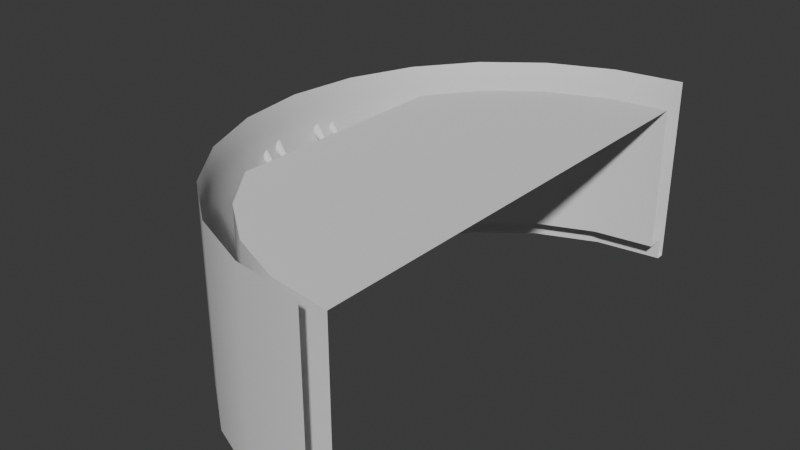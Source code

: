 # Source: engine_bay_before_cut.blend  (saved by Blender 4.2.66; exported with 4.5.12 LTS)
import bpy
from mathutils import Matrix  # noqa: F401  (used for matrix-valued properties, if any)

bpy.ops.wm.read_factory_settings(use_empty=True)
scene = bpy.context.scene
scene.name = 'Scene'

# ---- collections
col_collection = bpy.data.collections.new('Collection'); scene.collection.children.link(col_collection)

# ---- node groups
ng_smooth_by_angle = bpy.data.node_groups.new('Smooth by Angle', 'GeometryNodeTree')
_s = ng_smooth_by_angle.interface.new_socket(name='Mesh', in_out='OUTPUT', socket_type='NodeSocketGeometry')
_s = ng_smooth_by_angle.interface.new_socket(name='Mesh', in_out='INPUT', socket_type='NodeSocketGeometry')
_s = ng_smooth_by_angle.interface.new_socket(name='Angle', in_out='INPUT', socket_type='NodeSocketFloat')
_s.subtype = 'ANGLE'
_s.default_value = 0.5236
_s.min_value = 0.0
_s.max_value = 3.142
_s.description = 'Maximum face angle for smooth edges'
_s = ng_smooth_by_angle.interface.new_socket(name='Ignore Sharpness', in_out='INPUT', socket_type='NodeSocketBool')
_s.force_non_field = True
ng_smooth_by_angle.description = 'Set the sharpness of mesh edges based on the angle between the neighboring faces'
ng_smooth_by_angle.is_modifier = True
_N = ng_smooth_by_angle.nodes; _L = ng_smooth_by_angle.links
n0 = _N.new('GeometryNodeSetShadeSmooth'); n0.name = 'Set Shade Smooth'; n0.location = (120, -80)
n0.domain = 'EDGE'
n1 = _N.new('GeometryNodeSetShadeSmooth'); n1.name = 'Set Shade Smooth.001'; n1.location = (300, -80)
n2 = _N.new('NodeGroupOutput'); n2.name = 'Group Output'; n2.location = (480, -80)
n3 = _N.new('GeometryNodeInputMeshEdgeAngle'); n3.name = 'Edge Angle'; n3.location = (-440, -240)
n4 = _N.new('NodeGroupInput'); n4.name = 'Group Input'; n4.location = (-80, -80)
n5 = _N.new('GeometryNodeInputEdgeSmooth'); n5.name = 'Is Edge Smooth'; n5.location = (-260, -120)
n6 = _N.new('GeometryNodeInputShadeSmooth'); n6.name = 'Is Shade Smooth'; n6.location = (-440, -397)
n7 = _N.new('FunctionNodeCompare'); n7.name = 'Compare'; n7.location = (-260, -260)
n7.operation = 'LESS_EQUAL'
n7.inputs[6].default_value = (0.0, 0.0, 0.0, 0.0)
n7.inputs[7].default_value = (0.0, 0.0, 0.0, 0.0)
n8 = _N.new('FunctionNodeBooleanMath'); n8.name = 'Boolean Math.001'; n8.location = (-80, -260)
n9 = _N.new('NodeGroupInput'); n9.name = 'Group Input.001'; n9.location = (-440, -329)
n10 = _N.new('NodeGroupInput'); n10.name = 'Group Input.002'; n10.location = (-259, -189)
n11 = _N.new('FunctionNodeBooleanMath'); n11.name = 'Boolean Math'; n11.location = (-80, -149)
n11.operation = 'OR'
n12 = _N.new('FunctionNodeBooleanMath'); n12.name = 'Boolean Math.002'; n12.location = (-260, -380)
n12.operation = 'OR'
n13 = _N.new('NodeGroupInput'); n13.name = 'Group Input.003'; n13.location = (-440, -460)
_L.new(n3.outputs[0], n7.inputs[0])
_L.new(n1.outputs[0], n2.inputs[0])
_L.new(n9.outputs[1], n7.inputs[1])
_L.new(n7.outputs[0], n8.inputs[0])
_L.new(n4.outputs[0], n0.inputs[0])
_L.new(n0.outputs[0], n1.inputs[0])
_L.new(n8.outputs[0], n0.inputs[2])
_L.new(n10.outputs[2], n11.inputs[1])
_L.new(n5.outputs[0], n11.inputs[0])
_L.new(n11.outputs[0], n0.inputs[1])
_L.new(n13.outputs[2], n12.inputs[1])
_L.new(n6.outputs[0], n12.inputs[0])
_L.new(n12.outputs[0], n8.inputs[1])
n2.is_active_output = True

# ---- world
world_world = bpy.data.worlds.new('World'); scene.world = world_world
world_world.use_nodes = True; world_world.node_tree.nodes.clear()
_N = world_world.node_tree.nodes; _L = world_world.node_tree.links
n0 = _N.new('ShaderNodeOutputWorld'); n0.name = 'World Output'; n0.location = (300, 300)
n1 = _N.new('ShaderNodeBackground'); n1.name = 'Background'; n1.location = (10, 300)
n1.inputs[0].default_value = (0.05088, 0.05088, 0.05088, 1.0)
_L.new(n1.outputs[0], n0.inputs[0])
n0.is_active_output = True
world_world.color = (0.05088, 0.05088, 0.05088)
world_world.sun_shadow_jitter_overblur = 0.0

# ---- meshes
me_cylinder = bpy.data.meshes.new('Cylinder')
me_cylinder.from_pydata([(0.0, 1.25, -0.45), (0.0, 1.25, 0.45), (0.0, -1.25, -0.45), (0.0, -1.25, 0.45), (-0.3235, -1.207, -0.45), (-0.3235, -1.207, 0.45), (-0.625, -1.083, -0.45), (-0.625, -1.083, 0.45), (-0.8839, -0.8839, -0.45), (-0.8839, -0.8839, 0.45), (-1.083, -0.625, -0.45), (-1.083, -0.625, 0.45), (-1.207, -0.3235, -0.45), (-1.207, -0.3235, 0.45), (-1.25, 0.0, -0.45), (-1.25, 0.0, 0.45), (-1.207, 0.3235, -0.45), (-1.207, 0.3235, 0.45), (-1.083, 0.625, -0.45), (-1.083, 0.625, 0.45), (-0.8839, 0.8839, -0.45), (-0.8839, 0.8839, 0.45), (-0.625, 1.083, -0.45), (-0.625, 1.083, 0.45), (-0.3235, 1.207, -0.45), (-0.3235, 1.207, 0.45), (-3.725e-10, 1.212, -0.45), (-3.725e-10, -1.212, -0.45), (-0.3138, -1.171, -0.45), (-0.6062, -1.05, -0.45), (-0.8574, -0.8574, -0.45), (-1.05, -0.6062, -0.45), (-1.171, -0.3138, -0.45), (-1.212, -2.98e-10, -0.45), (-1.171, 0.3138, -0.45), (-1.05, 0.6062, -0.45), (-0.8574, 0.8574, -0.45), (-0.6062, 1.05, -0.45), (-0.3138, 1.171, -0.45), (-1.025e-09, 1.212, -0.35), (-1.025e-09, -1.212, -0.35), (-0.3138, -1.171, -0.35), (-0.6062, -1.05, -0.35), (-0.8574, -0.8574, -0.35), (-1.05, -0.6062, -0.35), (-1.171, -0.3138, -0.35), (-1.212, -2.98e-10, -0.35), (-1.171, 0.3138, -0.35), (-1.05, 0.6062, -0.35), (-0.8574, 0.8574, -0.35), (-0.6062, 1.05, -0.35), (-0.3138, 1.171, -0.35), (-2.206e-09, 1.125, -0.35), (-2.206e-09, -1.125, -0.35), (-0.2912, -1.087, -0.35), (-0.5625, -0.9743, -0.35), (-0.7955, -0.7955, -0.35), (-0.9743, -0.5625, -0.35), (-1.087, -0.2912, -0.35), (-1.125, -2.427e-09, -0.35), (-1.087, 0.2912, -0.35), (-0.9743, 0.5625, -0.35), (-0.7955, 0.7955, -0.35), (-0.5625, 0.9743, -0.35), (-0.2912, 1.087, -0.35), (-1.509e-08, 1.125, 0.35), (-1.509e-08, -1.125, 0.35), (-0.2912, -1.087, 0.35), (-0.5625, -0.9743, 0.35), (-0.7955, -0.7955, 0.35), (-0.9743, -0.5625, 0.35), (-0.9743, 0.5625, 0.35), (-0.7955, 0.7955, 0.35), (-0.5625, 0.9743, 0.35), (-0.2912, 1.087, 0.35), (-0.9743, -0.2812, 0.35), (-0.9743, 0.0, 0.35), (-0.9743, 0.2812, 0.35), (-0.9743, -0.2812, -0.35), (-0.9743, 0.0, -0.35), (-0.9743, 0.2812, -0.35), (0.0, -0.2812, 0.35), (0.0, 0.0, 0.35), (0.0, 0.2812, 0.35), (0.0, 1.25, 0.3), (0.0, -1.25, 0.3), (-0.3235, -1.207, 0.3), (-0.625, -1.083, 0.3), (-0.8839, -0.8839, 0.3), (-1.083, -0.625, 0.3), (-1.207, -0.3235, 0.3), (-1.25, 0.0, 0.3), (-1.207, 0.3235, 0.3), (-1.083, 0.625, 0.3), (-0.8839, 0.8839, 0.3), (-0.625, 1.083, 0.3), (-0.3235, 1.207, 0.3), (0.0, 1.25, 0.1875), (0.0, -1.25, 0.1875), (-0.3235, -1.207, 0.1875), (-0.625, -1.083, 0.1875), (-0.8839, -0.8839, 0.1875), (-1.083, -0.625, 0.1875), (-1.207, -0.3235, 0.1875), (-1.25, 0.0, 0.1875), (-1.207, 0.3235, 0.1875), (-1.083, 0.625, 0.1875), (-0.8839, 0.8839, 0.1875), (-0.625, 1.083, 0.1875), (-0.3235, 1.207, 0.1875), (0.0, 1.25, -0.1875), (0.0, -1.25, -0.1875), (-0.3235, -1.207, -0.1875), (-0.625, -1.083, -0.1875), (-0.8839, -0.8839, -0.1875), (-1.083, -0.625, -0.1875), (-1.207, -0.3235, -0.1875), (-1.25, 0.0, -0.1875), (-1.207, 0.3235, -0.1875), (-1.083, 0.625, -0.1875), (-0.8839, 0.8839, -0.1875), (-0.625, 1.083, -0.1875), (-0.3235, 1.207, -0.1875), (0.0, 1.25, -0.0625), (0.0, 1.25, 0.0625), (0.0, -1.25, 0.0625), (0.0, -1.25, -0.0625), (-0.3235, -1.207, -0.0625), (-0.3235, -1.207, 0.0625), (-0.625, -1.083, -0.0625), (-0.625, -1.083, 0.0625), (-0.8839, -0.8839, -0.0625), (-0.8839, -0.8839, 0.0625), (-1.083, -0.625, -0.0625), (-1.083, -0.625, 0.0625), (-1.207, -0.3235, -0.0625), (-1.207, -0.3235, 0.0625), (-1.25, 0.0, -0.0625), (-1.25, 0.0, 0.0625), (-1.207, 0.3235, -0.0625), (-1.207, 0.3235, 0.0625), (-1.083, 0.625, -0.0625), (-1.083, 0.625, 0.0625), (-0.8839, 0.8839, -0.0625), (-0.8839, 0.8839, 0.0625), (-0.625, 1.083, -0.0625), (-0.625, 1.083, 0.0625), (-0.3235, 1.207, -0.0625), (-0.3235, 1.207, 0.0625)], [], [(85, 3, 5, 86), (86, 5, 7, 87), (87, 7, 9, 88), (88, 9, 11, 89), (89, 11, 13, 90), (90, 13, 15, 91), (91, 15, 17, 92), (92, 17, 19, 93), (93, 19, 21, 94), (94, 21, 23, 95), (95, 23, 25, 96), (96, 25, 1, 84), (2, 4, 28, 27), (12, 14, 33, 32), (22, 24, 38, 37), (8, 10, 31, 30), (18, 20, 36, 35), (4, 6, 29, 28), (14, 16, 34, 33), (24, 0, 26, 38), (10, 12, 32, 31), (20, 22, 37, 36), (6, 8, 30, 29), (16, 18, 35, 34), (41, 42, 55, 54), (32, 33, 46, 45), (33, 34, 47, 46), (34, 35, 48, 47), (27, 28, 41, 40), (35, 36, 49, 48), (28, 29, 42, 41), (36, 37, 50, 49), (29, 30, 43, 42), (37, 38, 51, 50), (30, 31, 44, 43), (38, 26, 39, 51), (31, 32, 45, 44), (62, 63, 73, 72), (49, 50, 63, 62), (42, 43, 56, 55), (50, 51, 64, 63), (43, 44, 57, 56), (51, 39, 52, 64), (44, 45, 58, 57), (45, 46, 59, 58), (46, 47, 60, 59), (47, 48, 61, 60), (40, 41, 54, 53), (48, 49, 62, 61), (55, 56, 69, 68), (63, 64, 74, 73), (56, 57, 70, 69), (64, 52, 65, 74), (53, 54, 67, 66), (80, 60, 61), (61, 62, 72, 71), (54, 55, 68, 67), (77, 80, 61, 71), (70, 57, 78, 75), (75, 78, 79, 76), (76, 79, 80, 77), (79, 59, 60, 80), (58, 59, 79, 78), (57, 58, 78), (77, 83, 82, 76), (76, 82, 81, 75), (75, 81, 66, 67, 68, 69, 70), (74, 65, 83, 77, 71, 72, 73), (22, 121, 122, 24), (148, 109, 97, 124), (109, 96, 84, 97), (20, 120, 121, 22), (108, 95, 96, 109), (18, 119, 120, 20), (146, 108, 109, 148), (107, 94, 95, 108), (16, 118, 119, 18), (144, 107, 108, 146), (106, 93, 94, 107), (14, 117, 118, 16), (142, 106, 107, 144), (105, 92, 93, 106), (12, 116, 117, 14), (140, 105, 106, 142), (104, 91, 92, 105), (10, 115, 116, 12), (138, 104, 105, 140), (103, 90, 91, 104), (8, 114, 115, 10), (136, 103, 104, 138), (102, 89, 90, 103), (6, 113, 114, 8), (134, 102, 103, 136), (101, 88, 89, 102), (4, 112, 113, 6), (132, 101, 102, 134), (100, 87, 88, 101), (2, 111, 112, 4), (130, 100, 101, 132), (99, 86, 87, 100), (128, 99, 100, 130), (98, 85, 86, 99), (111, 126, 127, 112), (112, 127, 129, 113), (113, 129, 131, 114), (114, 131, 133, 115), (115, 133, 135, 116), (116, 135, 137, 117), (117, 137, 139, 118), (118, 139, 141, 119), (119, 141, 143, 120), (120, 143, 145, 121), (121, 145, 147, 122), (125, 98, 99, 128), (148, 124, 123, 147), (146, 148, 147, 145), (144, 146, 145, 143), (142, 144, 143, 141), (140, 142, 141, 139), (138, 140, 139, 137), (136, 138, 137, 135), (134, 136, 135, 133), (132, 134, 133, 131), (130, 132, 131, 129), (128, 130, 129, 127), (125, 128, 127, 126), (122, 147, 123, 110), (24, 122, 110, 0)])
me_cylinder.polygons.foreach_set('use_smooth', [True] * 128)
_uv = me_cylinder.uv_layers.new(name='UVMap')
_uv.uv.foreach_set('vector', [0.5, 0.875, 0.5, 1.0, 0.4583, 1.0, 0.4583, 0.875, 0.4583, 0.875, 0.4583, 1.0, 0.4167, 1.0, 0.4167, 0.875, 0.4167, 0.875, 0.4167, 1.0, 0.375, 1.0, 0.375, 0.875, 0.375, 0.875, 0.375, 1.0, 0.3333, 1.0, 0.3333, 0.875, 0.3333, 0.875, 0.3333, 1.0, 0.2917, 1.0, 0.2917, 0.875, 0.2917, 0.875, 0.2917, 1.0, 0.25, 1.0, 0.25, 0.875, 0.25, 0.875, 0.25, 1.0, 0.2083, 1.0, 0.2083, 0.875, 0.2083, 0.875, 0.2083, 1.0, 0.1667, 1.0, 0.1667, 0.875, 0.1667, 0.875, 0.1667, 1.0, 0.125, 1.0, 0.125, 0.875, 0.125, 0.875, 0.125, 1.0, 0.08333, 1.0, 0.08333, 0.875, 0.08333, 0.875, 0.08333, 1.0, 0.04167, 1.0, 0.04167, 0.875, 0.04167, 0.875, 0.04167, 1.0, -1.863e-07, 1.0, -1.863e-07, 0.875, 0.5, 0.5, 0.4583, 0.5, 0.4583, 0.5, 0.5, 0.5, 0.2917, 0.5, 0.25, 0.5, 0.25, 0.5, 0.2917, 0.5, 0.08333, 0.5, 0.04167, 0.5, 0.04167, 0.5, 0.08333, 0.5, 0.375, 0.5, 0.3333, 0.5, 0.3333, 0.5, 0.375, 0.5, 0.1667, 0.5, 0.125, 0.5, 0.125, 0.5, 0.1667, 0.5, 0.4583, 0.5, 0.4167, 0.5, 0.4167, 0.5, 0.4583, 0.5, 0.25, 0.5, 0.2083, 0.5, 0.2083, 0.5, 0.25, 0.5, 0.04167, 0.5, -1.863e-07, 0.5, -1.863e-07, 0.5, 0.04167, 0.5, 0.3333, 0.5, 0.2917, 0.5, 0.2917, 0.5, 0.3333, 0.5, 0.125, 0.5, 0.08333, 0.5, 0.08333, 0.5, 0.125, 0.5, 0.4167, 0.5, 0.375, 0.5, 0.375, 0.5, 0.4167, 0.5, 0.2083, 0.5, 0.1667, 0.5, 0.1667, 0.5, 0.2083, 0.5, 0.4583, 0.5, 0.4167, 0.5, 0.4167, 0.5, 0.4583, 0.5, 0.2917, 0.5, 0.25, 0.5, 0.25, 0.5, 0.2917, 0.5, 0.25, 0.5, 0.2083, 0.5, 0.2083, 0.5, 0.25, 0.5, 0.2083, 0.5, 0.1667, 0.5, 0.1667, 0.5, 0.2083, 0.5, 0.5, 0.5, 0.4583, 0.5, 0.4583, 0.5, 0.5, 0.5, 0.1667, 0.5, 0.125, 0.5, 0.125, 0.5, 0.1667, 0.5, 0.4583, 0.5, 0.4167, 0.5, 0.4167, 0.5, 0.4583, 0.5, 0.125, 0.5, 0.08333, 0.5, 0.08333, 0.5, 0.125, 0.5, 0.4167, 0.5, 0.375, 0.5, 0.375, 0.5, 0.4167, 0.5, 0.08333, 0.5, 0.04167, 0.5, 0.04167, 0.5, 0.08333, 0.5, 0.375, 0.5, 0.3333, 0.5, 0.3333, 0.5, 0.375, 0.5, 0.04167, 0.5, -1.863e-07, 0.5, -1.863e-07, 0.5, 0.04167, 0.5, 0.3333, 0.5, 0.2917, 0.5, 0.2917, 0.5, 0.3333, 0.5, 0.125, 0.5, 0.08333, 0.5, 0.08333, 0.5, 0.125, 0.5, 0.125, 0.5, 0.08333, 0.5, 0.08333, 0.5, 0.125, 0.5, 0.4167, 0.5, 0.375, 0.5, 0.375, 0.5, 0.4167, 0.5, 0.08333, 0.5, 0.04167, 0.5, 0.04167, 0.5, 0.08333, 0.5, 0.375, 0.5, 0.3333, 0.5, 0.3333, 0.5, 0.375, 0.5, 0.04167, 0.5, -1.863e-07, 0.5, -1.863e-07, 0.5, 0.04167, 0.5, 0.3333, 0.5, 0.2917, 0.5, 0.2917, 0.5, 0.3333, 0.5, 0.2917, 0.5, 0.25, 0.5, 0.25, 0.5, 0.2917, 0.5, 0.25, 0.5, 0.2083, 0.5, 0.2083, 0.5, 0.25, 0.5, 0.2083, 0.5, 0.1667, 0.5, 0.1667, 0.5, 0.2083, 0.5, 0.5, 0.5, 0.4583, 0.5, 0.4583, 0.5, 0.5, 0.5, 0.1667, 0.5, 0.125, 0.5, 0.125, 0.5, 0.1667, 0.5, 0.4167, 0.5, 0.375, 0.5, 0.375, 0.5, 0.4167, 0.5, 0.08333, 0.5, 0.04167, 0.5, 0.04167, 0.5, 0.08333, 0.5, 0.375, 0.5, 0.3333, 0.5, 0.3333, 0.5, 0.375, 0.5, 0.04167, 0.5, -1.863e-07, 0.5, -1.863e-07, 0.5, 0.04167, 0.5, 0.5, 0.5, 0.4583, 0.5, 0.4583, 0.5, 0.5, 0.5, 0.2083, 0.5, 0.2083, 0.5, 0.1667, 0.5, 0.1667, 0.5, 0.125, 0.5, 0.125, 0.5, 0.1667, 0.5, 0.4583, 0.5, 0.4167, 0.5, 0.4167, 0.5, 0.4583, 0.5, 0.2083, 0.5, 0.2083, 0.5, 0.1667, 0.5, 0.1667, 0.5, 0.3333, 0.5, 0.3333, 0.5, 0.2917, 0.5, 0.2917, 0.5, 0.2917, 0.5, 0.2917, 0.5, 0.25, 0.5, 0.25, 0.5, 0.25, 0.5, 0.25, 0.5, 0.2083, 0.5, 0.2083, 0.5, 0.25, 0.5, 0.25, 0.5, 0.2083, 0.5, 0.2083, 0.5, 0.2917, 0.5, 0.25, 0.5, 0.25, 0.5, 0.2917, 0.5, 0.3333, 0.5, 0.2917, 0.5, 0.2917, 0.5, 0.2083, 0.5, 0.5, 0.5, 0.5, 0.5, 0.25, 0.5, 0.25, 0.5, 0.5, 0.5, 0.5, 0.5, 0.2917, 0.5, 0.2917, 0.5, 0.5, 0.5, 0.5, 0.5, 0.4583, 0.5, 0.4167, 0.5, 0.375, 0.5, 0.3333, 0.5, 0.04167, 0.5, -1.863e-07, 0.5, 0.5, 0.5, 0.2083, 0.5, 0.1667, 0.5, 0.125, 0.5, 0.08333, 0.5, 0.08333, 0.5, 0.08333, 0.6875, 0.04167, 0.6875, 0.04167, 0.5, 0.04167, 0.776, 0.04167, 0.8125, -1.863e-07, 0.8125, -1.863e-07, 0.776, 0.04167, 0.8125, 0.04167, 0.875, -1.863e-07, 0.875, -1.863e-07, 0.8125, 0.125, 0.5, 0.125, 0.6875, 0.08333, 0.6875, 0.08333, 0.5, 0.08333, 0.8125, 0.08333, 0.875, 0.04167, 0.875, 0.04167, 0.8125, 0.1667, 0.5, 0.1667, 0.6875, 0.125, 0.6875, 0.125, 0.5, 0.08333, 0.776, 0.08333, 0.8125, 0.04167, 0.8125, 0.04167, 0.776, 0.125, 0.8125, 0.125, 0.875, 0.08333, 0.875, 0.08333, 0.8125, 0.2083, 0.5, 0.2083, 0.6875, 0.1667, 0.6875, 0.1667, 0.5, 0.125, 0.776, 0.125, 0.8125, 0.08333, 0.8125, 0.08333, 0.776, 0.1667, 0.8125, 0.1667, 0.875, 0.125, 0.875, 0.125, 0.8125, 0.25, 0.5, 0.25, 0.6875, 0.2083, 0.6875, 0.2083, 0.5, 0.1667, 0.776, 0.1667, 0.8125, 0.125, 0.8125, 0.125, 0.776, 0.2083, 0.8125, 0.2083, 0.875, 0.1667, 0.875, 0.1667, 0.8125, 0.2917, 0.5, 0.2917, 0.6875, 0.25, 0.6875, 0.25, 0.5, 0.2083, 0.776, 0.2083, 0.8125, 0.1667, 0.8125, 0.1667, 0.776, 0.25, 0.8125, 0.25, 0.875, 0.2083, 0.875, 0.2083, 0.8125, 0.3333, 0.5, 0.3333, 0.6875, 0.2917, 0.6875, 0.2917, 0.5, 0.25, 0.776, 0.25, 0.8125, 0.2083, 0.8125, 0.2083, 0.776, 0.2917, 0.8125, 0.2917, 0.875, 0.25, 0.875, 0.25, 0.8125, 0.375, 0.5, 0.375, 0.6875, 0.3333, 0.6875, 0.3333, 0.5, 0.2917, 0.776, 0.2917, 0.8125, 0.25, 0.8125, 0.25, 0.776, 0.3333, 0.8125, 0.3333, 0.875, 0.2917, 0.875, 0.2917, 0.8125, 0.4167, 0.5, 0.4167, 0.6875, 0.375, 0.6875, 0.375, 0.5, 0.3333, 0.776, 0.3333, 0.8125, 0.2917, 0.8125, 0.2917, 0.776, 0.375, 0.8125, 0.375, 0.875, 0.3333, 0.875, 0.3333, 0.8125, 0.4583, 0.5, 0.4583, 0.6875, 0.4167, 0.6875, 0.4167, 0.5, 0.375, 0.776, 0.375, 0.8125, 0.3333, 0.8125, 0.3333, 0.776, 0.4167, 0.8125, 0.4167, 0.875, 0.375, 0.875, 0.375, 0.8125, 0.5, 0.5, 0.5, 0.6875, 0.4583, 0.6875, 0.4583, 0.5, 0.4167, 0.776, 0.4167, 0.8125, 0.375, 0.8125, 0.375, 0.776, 0.4583, 0.8125, 0.4583, 0.875, 0.4167, 0.875, 0.4167, 0.8125, 0.4583, 0.776, 0.4583, 0.8125, 0.4167, 0.8125, 0.4167, 0.776, 0.5, 0.8125, 0.5, 0.875, 0.4583, 0.875, 0.4583, 0.8125, 0.5, 0.6875, 0.5, 0.724, 0.4583, 0.724, 0.4583, 0.6875, 0.4583, 0.6875, 0.4583, 0.724, 0.4167, 0.724, 0.4167, 0.6875, 0.4167, 0.6875, 0.4167, 0.724, 0.375, 0.724, 0.375, 0.6875, 0.375, 0.6875, 0.375, 0.724, 0.3333, 0.724, 0.3333, 0.6875, 0.3333, 0.6875, 0.3333, 0.724, 0.2917, 0.724, 0.2917, 0.6875, 0.2917, 0.6875, 0.2917, 0.724, 0.25, 0.724, 0.25, 0.6875, 0.25, 0.6875, 0.25, 0.724, 0.2083, 0.724, 0.2083, 0.6875, 0.2083, 0.6875, 0.2083, 0.724, 0.1667, 0.724, 0.1667, 0.6875, 0.1667, 0.6875, 0.1667, 0.724, 0.125, 0.724, 0.125, 0.6875, 0.125, 0.6875, 0.125, 0.724, 0.08333, 0.724, 0.08333, 0.6875, 0.08333, 0.6875, 0.08333, 0.724, 0.04167, 0.724, 0.04167, 0.6875, 0.5, 0.776, 0.5, 0.8125, 0.4583, 0.8125, 0.4583, 0.776, 0.04167, 0.776, -1.863e-07, 0.776, -1.863e-07, 0.724, 0.04167, 0.724, 0.08333, 0.776, 0.04167, 0.776, 0.04167, 0.724, 0.08333, 0.724, 0.125, 0.776, 0.08333, 0.776, 0.08333, 0.724, 0.125, 0.724, 0.1667, 0.776, 0.125, 0.776, 0.125, 0.724, 0.1667, 0.724, 0.2083, 0.776, 0.1667, 0.776, 0.1667, 0.724, 0.2083, 0.724, 0.25, 0.776, 0.2083, 0.776, 0.2083, 0.724, 0.25, 0.724, 0.2917, 0.776, 0.25, 0.776, 0.25, 0.724, 0.2917, 0.724, 0.3333, 0.776, 0.2917, 0.776, 0.2917, 0.724, 0.3333, 0.724, 0.375, 0.776, 0.3333, 0.776, 0.3333, 0.724, 0.375, 0.724, 0.4167, 0.776, 0.375, 0.776, 0.375, 0.724, 0.4167, 0.724, 0.4583, 0.776, 0.4167, 0.776, 0.4167, 0.724, 0.4583, 0.724, 0.5, 0.776, 0.4583, 0.776, 0.4583, 0.724, 0.5, 0.724, 0.04167, 0.6875, 0.04167, 0.724, -1.863e-07, 0.724, -1.863e-07, 0.6875, 0.04167, 0.5, 0.04167, 0.6875, -1.863e-07, 0.6875, -1.863e-07, 0.5])
me_cylinder.update()
me_cylinder_001 = bpy.data.meshes.new('Cylinder.001')
me_cylinder_001.from_pydata([(-1.19, -0.1837, 0.01406), (-1.245, -0.2385, 0.02812), (-1.185, -0.1887, 0.01218), (-1.235, -0.2485, 0.02436), (-1.181, -0.1923, 0.007031), (-1.228, -0.2557, 0.01406), (-1.18, -0.1937, 5.898e-09), (-1.225, -0.2584, -2.904e-08), (-1.181, -0.1923, -0.007031), (-1.228, -0.2557, -0.01406), (-1.185, -0.1887, -0.01218), (-1.235, -0.2485, -0.02436), (-1.19, -0.1837, -0.01406), (-1.245, -0.2385, -0.02813), (-1.195, -0.1787, -0.01218), (-1.255, -0.2286, -0.02436), (-1.199, -0.1751, -0.007031), (-1.262, -0.2213, -0.01406), (-1.2, -0.1738, 5.898e-09), (-1.265, -0.2186, -2.904e-08), (-1.199, -0.1751, 0.007031), (-1.262, -0.2213, 0.01406), (-1.195, -0.1787, 0.01218), (-1.255, -0.2286, 0.02436), (-1.19, -0.1837, -0.1109), (-1.245, -0.2385, -0.09688), (-1.185, -0.1887, -0.1128), (-1.235, -0.2485, -0.1006), (-1.181, -0.1923, -0.118), (-1.228, -0.2557, -0.1109), (-1.18, -0.1937, -0.125), (-1.225, -0.2584, -0.125), (-1.181, -0.1923, -0.132), (-1.228, -0.2557, -0.1391), (-1.185, -0.1887, -0.1372), (-1.235, -0.2485, -0.1494), (-1.19, -0.1837, -0.1391), (-1.245, -0.2385, -0.1531), (-1.195, -0.1787, -0.1372), (-1.255, -0.2286, -0.1494), (-1.199, -0.1751, -0.132), (-1.262, -0.2213, -0.1391), (-1.2, -0.1738, -0.125), (-1.265, -0.2186, -0.125), (-1.199, -0.1751, -0.118), (-1.262, -0.2213, -0.1109), (-1.195, -0.1787, -0.1128), (-1.255, -0.2286, -0.1006), (-1.19, -0.1837, 0.1391), (-1.245, -0.2385, 0.1531), (-1.185, -0.1887, 0.1372), (-1.235, -0.2485, 0.1494), (-1.181, -0.1923, 0.132), (-1.228, -0.2557, 0.1391), (-1.18, -0.1937, 0.125), (-1.225, -0.2584, 0.125), (-1.181, -0.1923, 0.118), (-1.228, -0.2557, 0.1109), (-1.185, -0.1887, 0.1128), (-1.235, -0.2485, 0.1006), (-1.19, -0.1837, 0.1109), (-1.245, -0.2385, 0.09687), (-1.195, -0.1787, 0.1128), (-1.255, -0.2286, 0.1006), (-1.199, -0.1751, 0.118), (-1.262, -0.2213, 0.1109), (-1.2, -0.1738, 0.125), (-1.265, -0.2186, 0.125), (-1.199, -0.1751, 0.132), (-1.262, -0.2213, 0.1391), (-1.195, -0.1787, 0.1372), (-1.255, -0.2286, 0.1494), (-1.163, -0.125, 0.1391), (-1.26, -0.125, 0.1531), (-1.163, -0.132, 0.1372), (-1.26, -0.1391, 0.1494), (-1.163, -0.1372, 0.132), (-1.26, -0.1494, 0.1391), (-1.163, -0.1391, 0.125), (-1.26, -0.1531, 0.125), (-1.163, -0.1372, 0.118), (-1.26, -0.1494, 0.1109), (-1.163, -0.132, 0.1128), (-1.26, -0.1391, 0.1006), (-1.163, -0.125, 0.1109), (-1.26, -0.125, 0.09687), (-1.163, -0.118, 0.1128), (-1.26, -0.1109, 0.1006), (-1.163, -0.1128, 0.118), (-1.26, -0.1006, 0.1109), (-1.163, -0.1109, 0.125), (-1.26, -0.09688, 0.125), (-1.163, -0.1128, 0.132), (-1.26, -0.1006, 0.1391), (-1.163, -0.118, 0.1372), (-1.26, -0.1109, 0.1494), (-1.163, -0.125, -0.1109), (-1.26, -0.125, -0.09688), (-1.163, -0.132, -0.1128), (-1.26, -0.1391, -0.1006), (-1.163, -0.1372, -0.118), (-1.26, -0.1494, -0.1109), (-1.163, -0.1391, -0.125), (-1.26, -0.1531, -0.125), (-1.163, -0.1372, -0.132), (-1.26, -0.1494, -0.1391), (-1.163, -0.132, -0.1372), (-1.26, -0.1391, -0.1494), (-1.163, -0.125, -0.1391), (-1.26, -0.125, -0.1531), (-1.163, -0.118, -0.1372), (-1.26, -0.1109, -0.1494), (-1.163, -0.1128, -0.132), (-1.26, -0.1006, -0.1391), (-1.163, -0.1109, -0.125), (-1.26, -0.09688, -0.125), (-1.163, -0.1128, -0.118), (-1.26, -0.1006, -0.1109), (-1.163, -0.118, -0.1128), (-1.26, -0.1109, -0.1006), (-1.239, -0.125, 0.285), (-1.18, -0.125, 0.2062), (-1.242, -0.1109, 0.2824), (-1.181, -0.118, 0.2048), (-1.249, -0.1006, 0.2751), (-1.185, -0.1128, 0.2012), (-1.259, -0.09687, 0.2652), (-1.19, -0.1109, 0.1962), (-1.269, -0.1006, 0.2552), (-1.195, -0.1128, 0.1912), (-1.276, -0.1109, 0.2479), (-1.199, -0.118, 0.1876), (-1.279, -0.125, 0.2453), (-1.2, -0.125, 0.1863), (-1.276, -0.1391, 0.2479), (-1.199, -0.132, 0.1876), (-1.269, -0.1494, 0.2552), (-1.195, -0.1372, 0.1912), (-1.259, -0.1531, 0.2652), (-1.19, -0.1391, 0.1962), (-1.249, -0.1494, 0.2751), (-1.185, -0.1372, 0.2012), (-1.242, -0.1391, 0.2824), (-1.181, -0.132, 0.2048), (-1.239, -0.2125, 0.285), (-1.18, -0.2125, 0.2062), (-1.242, -0.1984, 0.2824), (-1.181, -0.2055, 0.2048), (-1.249, -0.1881, 0.2751), (-1.185, -0.2003, 0.2012), (-1.259, -0.1844, 0.2652), (-1.19, -0.1984, 0.1962), (-1.269, -0.1881, 0.2552), (-1.195, -0.2003, 0.1912), (-1.276, -0.1984, 0.2479), (-1.199, -0.2055, 0.1876), (-1.279, -0.2125, 0.2453), (-1.2, -0.2125, 0.1863), (-1.276, -0.2266, 0.2479), (-1.199, -0.2195, 0.1876), (-1.269, -0.2369, 0.2552), (-1.195, -0.2247, 0.1912), (-1.259, -0.2406, 0.2652), (-1.19, -0.2266, 0.1962), (-1.249, -0.2369, 0.2751), (-1.185, -0.2247, 0.2012), (-1.242, -0.2266, 0.2824), (-1.181, -0.2195, 0.2048), (-1.19, 0.1837, 0.01406), (-1.245, 0.2385, 0.02812), (-1.185, 0.1887, 0.01218), (-1.235, 0.2485, 0.02436), (-1.181, 0.1923, 0.007031), (-1.228, 0.2557, 0.01406), (-1.18, 0.1937, 5.898e-09), (-1.225, 0.2584, -2.904e-08), (-1.181, 0.1923, -0.007031), (-1.228, 0.2557, -0.01406), (-1.185, 0.1887, -0.01218), (-1.235, 0.2485, -0.02436), (-1.19, 0.1837, -0.01406), (-1.245, 0.2385, -0.02813), (-1.195, 0.1787, -0.01218), (-1.255, 0.2286, -0.02436), (-1.199, 0.1751, -0.007031), (-1.262, 0.2213, -0.01406), (-1.2, 0.1738, 5.898e-09), (-1.265, 0.2186, -2.904e-08), (-1.199, 0.1751, 0.007031), (-1.262, 0.2213, 0.01406), (-1.195, 0.1787, 0.01218), (-1.255, 0.2286, 0.02436), (-1.19, 0.1837, -0.1109), (-1.245, 0.2385, -0.09688), (-1.185, 0.1887, -0.1128), (-1.235, 0.2485, -0.1006), (-1.181, 0.1923, -0.118), (-1.228, 0.2557, -0.1109), (-1.18, 0.1937, -0.125), (-1.225, 0.2584, -0.125), (-1.181, 0.1923, -0.132), (-1.228, 0.2557, -0.1391), (-1.185, 0.1887, -0.1372), (-1.235, 0.2485, -0.1494), (-1.19, 0.1837, -0.1391), (-1.245, 0.2385, -0.1531), (-1.195, 0.1787, -0.1372), (-1.255, 0.2286, -0.1494), (-1.199, 0.1751, -0.132), (-1.262, 0.2213, -0.1391), (-1.2, 0.1738, -0.125), (-1.265, 0.2186, -0.125), (-1.199, 0.1751, -0.118), (-1.262, 0.2213, -0.1109), (-1.195, 0.1787, -0.1128), (-1.255, 0.2286, -0.1006), (-1.19, 0.1837, 0.1391), (-1.245, 0.2385, 0.1531), (-1.185, 0.1887, 0.1372), (-1.235, 0.2485, 0.1494), (-1.181, 0.1923, 0.132), (-1.228, 0.2557, 0.1391), (-1.18, 0.1937, 0.125), (-1.225, 0.2584, 0.125), (-1.181, 0.1923, 0.118), (-1.228, 0.2557, 0.1109), (-1.185, 0.1887, 0.1128), (-1.235, 0.2485, 0.1006), (-1.19, 0.1837, 0.1109), (-1.245, 0.2385, 0.09687), (-1.195, 0.1787, 0.1128), (-1.255, 0.2286, 0.1006), (-1.199, 0.1751, 0.118), (-1.262, 0.2213, 0.1109), (-1.2, 0.1738, 0.125), (-1.265, 0.2186, 0.125), (-1.199, 0.1751, 0.132), (-1.262, 0.2213, 0.1391), (-1.195, 0.1787, 0.1372), (-1.255, 0.2286, 0.1494), (-1.163, 0.125, 0.1391), (-1.26, 0.125, 0.1531), (-1.163, 0.132, 0.1372), (-1.26, 0.1391, 0.1494), (-1.163, 0.1372, 0.132), (-1.26, 0.1494, 0.1391), (-1.163, 0.1391, 0.125), (-1.26, 0.1531, 0.125), (-1.163, 0.1372, 0.118), (-1.26, 0.1494, 0.1109), (-1.163, 0.132, 0.1128), (-1.26, 0.1391, 0.1006), (-1.163, 0.125, 0.1109), (-1.26, 0.125, 0.09687), (-1.163, 0.118, 0.1128), (-1.26, 0.1109, 0.1006), (-1.163, 0.1128, 0.118), (-1.26, 0.1006, 0.1109), (-1.163, 0.1109, 0.125), (-1.26, 0.09688, 0.125), (-1.163, 0.1128, 0.132), (-1.26, 0.1006, 0.1391), (-1.163, 0.118, 0.1372), (-1.26, 0.1109, 0.1494), (-1.163, 0.125, -0.1109), (-1.26, 0.125, -0.09688), (-1.163, 0.132, -0.1128), (-1.26, 0.1391, -0.1006), (-1.163, 0.1372, -0.118), (-1.26, 0.1494, -0.1109), (-1.163, 0.1391, -0.125), (-1.26, 0.1531, -0.125), (-1.163, 0.1372, -0.132), (-1.26, 0.1494, -0.1391), (-1.163, 0.132, -0.1372), (-1.26, 0.1391, -0.1494), (-1.163, 0.125, -0.1391), (-1.26, 0.125, -0.1531), (-1.163, 0.118, -0.1372), (-1.26, 0.1109, -0.1494), (-1.163, 0.1128, -0.132), (-1.26, 0.1006, -0.1391), (-1.163, 0.1109, -0.125), (-1.26, 0.09688, -0.125), (-1.163, 0.1128, -0.118), (-1.26, 0.1006, -0.1109), (-1.163, 0.118, -0.1128), (-1.26, 0.1109, -0.1006), (-1.239, 0.125, 0.285), (-1.18, 0.125, 0.2062), (-1.242, 0.1109, 0.2824), (-1.181, 0.118, 0.2048), (-1.249, 0.1006, 0.2751), (-1.185, 0.1128, 0.2012), (-1.259, 0.09687, 0.2652), (-1.19, 0.1109, 0.1962), (-1.269, 0.1006, 0.2552), (-1.195, 0.1128, 0.1912), (-1.276, 0.1109, 0.2479), (-1.199, 0.118, 0.1876), (-1.279, 0.125, 0.2453), (-1.2, 0.125, 0.1863), (-1.276, 0.1391, 0.2479), (-1.199, 0.132, 0.1876), (-1.269, 0.1494, 0.2552), (-1.195, 0.1372, 0.1912), (-1.259, 0.1531, 0.2652), (-1.19, 0.1391, 0.1962), (-1.249, 0.1494, 0.2751), (-1.185, 0.1372, 0.2012), (-1.242, 0.1391, 0.2824), (-1.181, 0.132, 0.2048), (-1.239, 0.2125, 0.285), (-1.18, 0.2125, 0.2062), (-1.242, 0.1984, 0.2824), (-1.181, 0.2055, 0.2048), (-1.249, 0.1881, 0.2751), (-1.185, 0.2003, 0.2012), (-1.259, 0.1844, 0.2652), (-1.19, 0.1984, 0.1962), (-1.269, 0.1881, 0.2552), (-1.195, 0.2003, 0.1912), (-1.276, 0.1984, 0.2479), (-1.199, 0.2055, 0.1876), (-1.279, 0.2125, 0.2453), (-1.2, 0.2125, 0.1863), (-1.276, 0.2266, 0.2479), (-1.199, 0.2195, 0.1876), (-1.269, 0.2369, 0.2552), (-1.195, 0.2247, 0.1912), (-1.259, 0.2406, 0.2652), (-1.19, 0.2266, 0.1962), (-1.249, 0.2369, 0.2751), (-1.185, 0.2247, 0.2012), (-1.242, 0.2266, 0.2824), (-1.181, 0.2195, 0.2048)], [], [(0, 1, 3, 2), (2, 3, 5, 4), (4, 5, 7, 6), (6, 7, 9, 8), (8, 9, 11, 10), (10, 11, 13, 12), (12, 13, 15, 14), (14, 15, 17, 16), (16, 17, 19, 18), (18, 19, 21, 20), (3, 1, 23, 21, 19, 17, 15, 13, 11, 9, 7, 5), (20, 21, 23, 22), (22, 23, 1, 0), (0, 2, 4, 6, 8, 10, 12, 14, 16, 18, 20, 22), (24, 25, 27, 26), (26, 27, 29, 28), (28, 29, 31, 30), (30, 31, 33, 32), (32, 33, 35, 34), (34, 35, 37, 36), (36, 37, 39, 38), (38, 39, 41, 40), (40, 41, 43, 42), (42, 43, 45, 44), (27, 25, 47, 45, 43, 41, 39, 37, 35, 33, 31, 29), (44, 45, 47, 46), (46, 47, 25, 24), (24, 26, 28, 30, 32, 34, 36, 38, 40, 42, 44, 46), (48, 49, 51, 50), (50, 51, 53, 52), (52, 53, 55, 54), (54, 55, 57, 56), (56, 57, 59, 58), (58, 59, 61, 60), (60, 61, 63, 62), (62, 63, 65, 64), (64, 65, 67, 66), (66, 67, 69, 68), (51, 49, 71, 69, 67, 65, 63, 61, 59, 57, 55, 53), (68, 69, 71, 70), (70, 71, 49, 48), (48, 50, 52, 54, 56, 58, 60, 62, 64, 66, 68, 70), (72, 73, 75, 74), (74, 75, 77, 76), (76, 77, 79, 78), (78, 79, 81, 80), (80, 81, 83, 82), (82, 83, 85, 84), (84, 85, 87, 86), (86, 87, 89, 88), (88, 89, 91, 90), (90, 91, 93, 92), (75, 73, 95, 93, 91, 89, 87, 85, 83, 81, 79, 77), (92, 93, 95, 94), (94, 95, 73, 72), (72, 74, 76, 78, 80, 82, 84, 86, 88, 90, 92, 94), (96, 97, 99, 98), (98, 99, 101, 100), (100, 101, 103, 102), (102, 103, 105, 104), (104, 105, 107, 106), (106, 107, 109, 108), (108, 109, 111, 110), (110, 111, 113, 112), (112, 113, 115, 114), (114, 115, 117, 116), (99, 97, 119, 117, 115, 113, 111, 109, 107, 105, 103, 101), (116, 117, 119, 118), (118, 119, 97, 96), (96, 98, 100, 102, 104, 106, 108, 110, 112, 114, 116, 118), (120, 121, 123, 122), (122, 123, 125, 124), (124, 125, 127, 126), (126, 127, 129, 128), (128, 129, 131, 130), (130, 131, 133, 132), (132, 133, 135, 134), (134, 135, 137, 136), (136, 137, 139, 138), (138, 139, 141, 140), (123, 121, 143, 141, 139, 137, 135, 133, 131, 129, 127, 125), (140, 141, 143, 142), (142, 143, 121, 120), (120, 122, 124, 126, 128, 130, 132, 134, 136, 138, 140, 142), (144, 145, 147, 146), (146, 147, 149, 148), (148, 149, 151, 150), (150, 151, 153, 152), (152, 153, 155, 154), (154, 155, 157, 156), (156, 157, 159, 158), (158, 159, 161, 160), (160, 161, 163, 162), (162, 163, 165, 164), (147, 145, 167, 165, 163, 161, 159, 157, 155, 153, 151, 149), (164, 165, 167, 166), (166, 167, 145, 144), (144, 146, 148, 150, 152, 154, 156, 158, 160, 162, 164, 166), (168, 170, 171, 169), (170, 172, 173, 171), (172, 174, 175, 173), (174, 176, 177, 175), (176, 178, 179, 177), (178, 180, 181, 179), (180, 182, 183, 181), (182, 184, 185, 183), (184, 186, 187, 185), (186, 188, 189, 187), (171, 173, 175, 177, 179, 181, 183, 185, 187, 189, 191, 169), (188, 190, 191, 189), (190, 168, 169, 191), (168, 190, 188, 186, 184, 182, 180, 178, 176, 174, 172, 170), (192, 194, 195, 193), (194, 196, 197, 195), (196, 198, 199, 197), (198, 200, 201, 199), (200, 202, 203, 201), (202, 204, 205, 203), (204, 206, 207, 205), (206, 208, 209, 207), (208, 210, 211, 209), (210, 212, 213, 211), (195, 197, 199, 201, 203, 205, 207, 209, 211, 213, 215, 193), (212, 214, 215, 213), (214, 192, 193, 215), (192, 214, 212, 210, 208, 206, 204, 202, 200, 198, 196, 194), (216, 218, 219, 217), (218, 220, 221, 219), (220, 222, 223, 221), (222, 224, 225, 223), (224, 226, 227, 225), (226, 228, 229, 227), (228, 230, 231, 229), (230, 232, 233, 231), (232, 234, 235, 233), (234, 236, 237, 235), (219, 221, 223, 225, 227, 229, 231, 233, 235, 237, 239, 217), (236, 238, 239, 237), (238, 216, 217, 239), (216, 238, 236, 234, 232, 230, 228, 226, 224, 222, 220, 218), (240, 242, 243, 241), (242, 244, 245, 243), (244, 246, 247, 245), (246, 248, 249, 247), (248, 250, 251, 249), (250, 252, 253, 251), (252, 254, 255, 253), (254, 256, 257, 255), (256, 258, 259, 257), (258, 260, 261, 259), (243, 245, 247, 249, 251, 253, 255, 257, 259, 261, 263, 241), (260, 262, 263, 261), (262, 240, 241, 263), (240, 262, 260, 258, 256, 254, 252, 250, 248, 246, 244, 242), (264, 266, 267, 265), (266, 268, 269, 267), (268, 270, 271, 269), (270, 272, 273, 271), (272, 274, 275, 273), (274, 276, 277, 275), (276, 278, 279, 277), (278, 280, 281, 279), (280, 282, 283, 281), (282, 284, 285, 283), (267, 269, 271, 273, 275, 277, 279, 281, 283, 285, 287, 265), (284, 286, 287, 285), (286, 264, 265, 287), (264, 286, 284, 282, 280, 278, 276, 274, 272, 270, 268, 266), (288, 290, 291, 289), (290, 292, 293, 291), (292, 294, 295, 293), (294, 296, 297, 295), (296, 298, 299, 297), (298, 300, 301, 299), (300, 302, 303, 301), (302, 304, 305, 303), (304, 306, 307, 305), (306, 308, 309, 307), (291, 293, 295, 297, 299, 301, 303, 305, 307, 309, 311, 289), (308, 310, 311, 309), (310, 288, 289, 311), (288, 310, 308, 306, 304, 302, 300, 298, 296, 294, 292, 290), (312, 314, 315, 313), (314, 316, 317, 315), (316, 318, 319, 317), (318, 320, 321, 319), (320, 322, 323, 321), (322, 324, 325, 323), (324, 326, 327, 325), (326, 328, 329, 327), (328, 330, 331, 329), (330, 332, 333, 331), (315, 317, 319, 321, 323, 325, 327, 329, 331, 333, 335, 313), (332, 334, 335, 333), (334, 312, 313, 335), (312, 334, 332, 330, 328, 326, 324, 322, 320, 318, 316, 314)])
_uv = me_cylinder_001.uv_layers.new(name='UVMap')
_uv.uv.foreach_set('vector', [1.0, 0.5, 1.0, 1.0, 0.9167, 1.0, 0.9167, 0.5, 0.9167, 0.5, 0.9167, 1.0, 0.8333, 1.0, 0.8333, 0.5, 0.8333, 0.5, 0.8333, 1.0, 0.75, 1.0, 0.75, 0.5, 0.75, 0.5, 0.75, 1.0, 0.6667, 1.0, 0.6667, 0.5, 0.6667, 0.5, 0.6667, 1.0, 0.5833, 1.0, 0.5833, 0.5, 0.5833, 0.5, 0.5833, 1.0, 0.5, 1.0, 0.5, 0.5, 0.5, 0.5, 0.5, 1.0, 0.4167, 1.0, 0.4167, 0.5, 0.4167, 0.5, 0.4167, 1.0, 0.3333, 1.0, 0.3333, 0.5, 0.3333, 0.5, 0.3333, 1.0, 0.25, 1.0, 0.25, 0.5, 0.25, 0.5, 0.25, 1.0, 0.1667, 1.0, 0.1667, 0.5, 0.37, 0.4578, 0.25, 0.49, 0.13, 0.4578, 0.04215, 0.37, 0.01, 0.25, 0.04215, 0.13, 0.13, 0.04215, 0.25, 0.01, 0.37, 0.04215, 0.4578, 0.13, 0.49, 0.25, 0.4578, 0.37, 0.1667, 0.5, 0.1667, 1.0, 0.08333, 1.0, 0.08333, 0.5, 0.08333, 0.5, 0.08333, 1.0, 7.451e-08, 1.0, 7.451e-08, 0.5, 0.75, 0.49, 0.87, 0.4578, 0.9578, 0.37, 0.99, 0.25, 0.9578, 0.13, 0.87, 0.04215, 0.75, 0.01, 0.63, 0.04215, 0.5422, 0.13, 0.51, 0.25, 0.5422, 0.37, 0.63, 0.4578, 1.0, 0.5, 1.0, 1.0, 0.9167, 1.0, 0.9167, 0.5, 0.9167, 0.5, 0.9167, 1.0, 0.8333, 1.0, 0.8333, 0.5, 0.8333, 0.5, 0.8333, 1.0, 0.75, 1.0, 0.75, 0.5, 0.75, 0.5, 0.75, 1.0, 0.6667, 1.0, 0.6667, 0.5, 0.6667, 0.5, 0.6667, 1.0, 0.5833, 1.0, 0.5833, 0.5, 0.5833, 0.5, 0.5833, 1.0, 0.5, 1.0, 0.5, 0.5, 0.5, 0.5, 0.5, 1.0, 0.4167, 1.0, 0.4167, 0.5, 0.4167, 0.5, 0.4167, 1.0, 0.3333, 1.0, 0.3333, 0.5, 0.3333, 0.5, 0.3333, 1.0, 0.25, 1.0, 0.25, 0.5, 0.25, 0.5, 0.25, 1.0, 0.1667, 1.0, 0.1667, 0.5, 0.37, 0.4578, 0.25, 0.49, 0.13, 0.4578, 0.04215, 0.37, 0.01, 0.25, 0.04215, 0.13, 0.13, 0.04215, 0.25, 0.01, 0.37, 0.04215, 0.4578, 0.13, 0.49, 0.25, 0.4578, 0.37, 0.1667, 0.5, 0.1667, 1.0, 0.08333, 1.0, 0.08333, 0.5, 0.08333, 0.5, 0.08333, 1.0, 7.451e-08, 1.0, 7.451e-08, 0.5, 0.75, 0.49, 0.87, 0.4578, 0.9578, 0.37, 0.99, 0.25, 0.9578, 0.13, 0.87, 0.04215, 0.75, 0.01, 0.63, 0.04215, 0.5422, 0.13, 0.51, 0.25, 0.5422, 0.37, 0.63, 0.4578, 1.0, 0.5, 1.0, 1.0, 0.9167, 1.0, 0.9167, 0.5, 0.9167, 0.5, 0.9167, 1.0, 0.8333, 1.0, 0.8333, 0.5, 0.8333, 0.5, 0.8333, 1.0, 0.75, 1.0, 0.75, 0.5, 0.75, 0.5, 0.75, 1.0, 0.6667, 1.0, 0.6667, 0.5, 0.6667, 0.5, 0.6667, 1.0, 0.5833, 1.0, 0.5833, 0.5, 0.5833, 0.5, 0.5833, 1.0, 0.5, 1.0, 0.5, 0.5, 0.5, 0.5, 0.5, 1.0, 0.4167, 1.0, 0.4167, 0.5, 0.4167, 0.5, 0.4167, 1.0, 0.3333, 1.0, 0.3333, 0.5, 0.3333, 0.5, 0.3333, 1.0, 0.25, 1.0, 0.25, 0.5, 0.25, 0.5, 0.25, 1.0, 0.1667, 1.0, 0.1667, 0.5, 0.37, 0.4578, 0.25, 0.49, 0.13, 0.4578, 0.04215, 0.37, 0.01, 0.25, 0.04215, 0.13, 0.13, 0.04215, 0.25, 0.01, 0.37, 0.04215, 0.4578, 0.13, 0.49, 0.25, 0.4578, 0.37, 0.1667, 0.5, 0.1667, 1.0, 0.08333, 1.0, 0.08333, 0.5, 0.08333, 0.5, 0.08333, 1.0, 7.451e-08, 1.0, 7.451e-08, 0.5, 0.75, 0.49, 0.87, 0.4578, 0.9578, 0.37, 0.99, 0.25, 0.9578, 0.13, 0.87, 0.04215, 0.75, 0.01, 0.63, 0.04215, 0.5422, 0.13, 0.51, 0.25, 0.5422, 0.37, 0.63, 0.4578, 1.0, 0.5, 1.0, 1.0, 0.9167, 1.0, 0.9167, 0.5, 0.9167, 0.5, 0.9167, 1.0, 0.8333, 1.0, 0.8333, 0.5, 0.8333, 0.5, 0.8333, 1.0, 0.75, 1.0, 0.75, 0.5, 0.75, 0.5, 0.75, 1.0, 0.6667, 1.0, 0.6667, 0.5, 0.6667, 0.5, 0.6667, 1.0, 0.5833, 1.0, 0.5833, 0.5, 0.5833, 0.5, 0.5833, 1.0, 0.5, 1.0, 0.5, 0.5, 0.5, 0.5, 0.5, 1.0, 0.4167, 1.0, 0.4167, 0.5, 0.4167, 0.5, 0.4167, 1.0, 0.3333, 1.0, 0.3333, 0.5, 0.3333, 0.5, 0.3333, 1.0, 0.25, 1.0, 0.25, 0.5, 0.25, 0.5, 0.25, 1.0, 0.1667, 1.0, 0.1667, 0.5, 0.37, 0.4578, 0.25, 0.49, 0.13, 0.4578, 0.04215, 0.37, 0.01, 0.25, 0.04215, 0.13, 0.13, 0.04215, 0.25, 0.01, 0.37, 0.04215, 0.4578, 0.13, 0.49, 0.25, 0.4578, 0.37, 0.1667, 0.5, 0.1667, 1.0, 0.08333, 1.0, 0.08333, 0.5, 0.08333, 0.5, 0.08333, 1.0, 7.451e-08, 1.0, 7.451e-08, 0.5, 0.75, 0.49, 0.87, 0.4578, 0.9578, 0.37, 0.99, 0.25, 0.9578, 0.13, 0.87, 0.04215, 0.75, 0.01, 0.63, 0.04215, 0.5422, 0.13, 0.51, 0.25, 0.5422, 0.37, 0.63, 0.4578, 1.0, 0.5, 1.0, 1.0, 0.9167, 1.0, 0.9167, 0.5, 0.9167, 0.5, 0.9167, 1.0, 0.8333, 1.0, 0.8333, 0.5, 0.8333, 0.5, 0.8333, 1.0, 0.75, 1.0, 0.75, 0.5, 0.75, 0.5, 0.75, 1.0, 0.6667, 1.0, 0.6667, 0.5, 0.6667, 0.5, 0.6667, 1.0, 0.5833, 1.0, 0.5833, 0.5, 0.5833, 0.5, 0.5833, 1.0, 0.5, 1.0, 0.5, 0.5, 0.5, 0.5, 0.5, 1.0, 0.4167, 1.0, 0.4167, 0.5, 0.4167, 0.5, 0.4167, 1.0, 0.3333, 1.0, 0.3333, 0.5, 0.3333, 0.5, 0.3333, 1.0, 0.25, 1.0, 0.25, 0.5, 0.25, 0.5, 0.25, 1.0, 0.1667, 1.0, 0.1667, 0.5, 0.37, 0.4578, 0.25, 0.49, 0.13, 0.4578, 0.04215, 0.37, 0.01, 0.25, 0.04215, 0.13, 0.13, 0.04215, 0.25, 0.01, 0.37, 0.04215, 0.4578, 0.13, 0.49, 0.25, 0.4578, 0.37, 0.1667, 0.5, 0.1667, 1.0, 0.08333, 1.0, 0.08333, 0.5, 0.08333, 0.5, 0.08333, 1.0, 7.451e-08, 1.0, 7.451e-08, 0.5, 0.75, 0.49, 0.87, 0.4578, 0.9578, 0.37, 0.99, 0.25, 0.9578, 0.13, 0.87, 0.04215, 0.75, 0.01, 0.63, 0.04215, 0.5422, 0.13, 0.51, 0.25, 0.5422, 0.37, 0.63, 0.4578, 1.0, 0.5, 1.0, 1.0, 0.9167, 1.0, 0.9167, 0.5, 0.9167, 0.5, 0.9167, 1.0, 0.8333, 1.0, 0.8333, 0.5, 0.8333, 0.5, 0.8333, 1.0, 0.75, 1.0, 0.75, 0.5, 0.75, 0.5, 0.75, 1.0, 0.6667, 1.0, 0.6667, 0.5, 0.6667, 0.5, 0.6667, 1.0, 0.5833, 1.0, 0.5833, 0.5, 0.5833, 0.5, 0.5833, 1.0, 0.5, 1.0, 0.5, 0.5, 0.5, 0.5, 0.5, 1.0, 0.4167, 1.0, 0.4167, 0.5, 0.4167, 0.5, 0.4167, 1.0, 0.3333, 1.0, 0.3333, 0.5, 0.3333, 0.5, 0.3333, 1.0, 0.25, 1.0, 0.25, 0.5, 0.25, 0.5, 0.25, 1.0, 0.1667, 1.0, 0.1667, 0.5, 0.37, 0.4578, 0.25, 0.49, 0.13, 0.4578, 0.04215, 0.37, 0.01, 0.25, 0.04215, 0.13, 0.13, 0.04215, 0.25, 0.01, 0.37, 0.04215, 0.4578, 0.13, 0.49, 0.25, 0.4578, 0.37, 0.1667, 0.5, 0.1667, 1.0, 0.08333, 1.0, 0.08333, 0.5, 0.08333, 0.5, 0.08333, 1.0, 7.451e-08, 1.0, 7.451e-08, 0.5, 0.75, 0.49, 0.87, 0.4578, 0.9578, 0.37, 0.99, 0.25, 0.9578, 0.13, 0.87, 0.04215, 0.75, 0.01, 0.63, 0.04215, 0.5422, 0.13, 0.51, 0.25, 0.5422, 0.37, 0.63, 0.4578, 1.0, 0.5, 1.0, 1.0, 0.9167, 1.0, 0.9167, 0.5, 0.9167, 0.5, 0.9167, 1.0, 0.8333, 1.0, 0.8333, 0.5, 0.8333, 0.5, 0.8333, 1.0, 0.75, 1.0, 0.75, 0.5, 0.75, 0.5, 0.75, 1.0, 0.6667, 1.0, 0.6667, 0.5, 0.6667, 0.5, 0.6667, 1.0, 0.5833, 1.0, 0.5833, 0.5, 0.5833, 0.5, 0.5833, 1.0, 0.5, 1.0, 0.5, 0.5, 0.5, 0.5, 0.5, 1.0, 0.4167, 1.0, 0.4167, 0.5, 0.4167, 0.5, 0.4167, 1.0, 0.3333, 1.0, 0.3333, 0.5, 0.3333, 0.5, 0.3333, 1.0, 0.25, 1.0, 0.25, 0.5, 0.25, 0.5, 0.25, 1.0, 0.1667, 1.0, 0.1667, 0.5, 0.37, 0.4578, 0.25, 0.49, 0.13, 0.4578, 0.04215, 0.37, 0.01, 0.25, 0.04215, 0.13, 0.13, 0.04215, 0.25, 0.01, 0.37, 0.04215, 0.4578, 0.13, 0.49, 0.25, 0.4578, 0.37, 0.1667, 0.5, 0.1667, 1.0, 0.08333, 1.0, 0.08333, 0.5, 0.08333, 0.5, 0.08333, 1.0, 7.451e-08, 1.0, 7.451e-08, 0.5, 0.75, 0.49, 0.87, 0.4578, 0.9578, 0.37, 0.99, 0.25, 0.9578, 0.13, 0.87, 0.04215, 0.75, 0.01, 0.63, 0.04215, 0.5422, 0.13, 0.51, 0.25, 0.5422, 0.37, 0.63, 0.4578, 1.0, 0.5, 0.9167, 0.5, 0.9167, 1.0, 1.0, 1.0, 0.9167, 0.5, 0.8333, 0.5, 0.8333, 1.0, 0.9167, 1.0, 0.8333, 0.5, 0.75, 0.5, 0.75, 1.0, 0.8333, 1.0, 0.75, 0.5, 0.6667, 0.5, 0.6667, 1.0, 0.75, 1.0, 0.6667, 0.5, 0.5833, 0.5, 0.5833, 1.0, 0.6667, 1.0, 0.5833, 0.5, 0.5, 0.5, 0.5, 1.0, 0.5833, 1.0, 0.5, 0.5, 0.4167, 0.5, 0.4167, 1.0, 0.5, 1.0, 0.4167, 0.5, 0.3333, 0.5, 0.3333, 1.0, 0.4167, 1.0, 0.3333, 0.5, 0.25, 0.5, 0.25, 1.0, 0.3333, 1.0, 0.25, 0.5, 0.1667, 0.5, 0.1667, 1.0, 0.25, 1.0, 0.37, 0.4578, 0.4578, 0.37, 0.49, 0.25, 0.4578, 0.13, 0.37, 0.04215, 0.25, 0.01, 0.13, 0.04215, 0.04215, 0.13, 0.01, 0.25, 0.04215, 0.37, 0.13, 0.4578, 0.25, 0.49, 0.1667, 0.5, 0.08333, 0.5, 0.08333, 1.0, 0.1667, 1.0, 0.08333, 0.5, 7.451e-08, 0.5, 7.451e-08, 1.0, 0.08333, 1.0, 0.75, 0.49, 0.63, 0.4578, 0.5422, 0.37, 0.51, 0.25, 0.5422, 0.13, 0.63, 0.04215, 0.75, 0.01, 0.87, 0.04215, 0.9578, 0.13, 0.99, 0.25, 0.9578, 0.37, 0.87, 0.4578, 1.0, 0.5, 0.9167, 0.5, 0.9167, 1.0, 1.0, 1.0, 0.9167, 0.5, 0.8333, 0.5, 0.8333, 1.0, 0.9167, 1.0, 0.8333, 0.5, 0.75, 0.5, 0.75, 1.0, 0.8333, 1.0, 0.75, 0.5, 0.6667, 0.5, 0.6667, 1.0, 0.75, 1.0, 0.6667, 0.5, 0.5833, 0.5, 0.5833, 1.0, 0.6667, 1.0, 0.5833, 0.5, 0.5, 0.5, 0.5, 1.0, 0.5833, 1.0, 0.5, 0.5, 0.4167, 0.5, 0.4167, 1.0, 0.5, 1.0, 0.4167, 0.5, 0.3333, 0.5, 0.3333, 1.0, 0.4167, 1.0, 0.3333, 0.5, 0.25, 0.5, 0.25, 1.0, 0.3333, 1.0, 0.25, 0.5, 0.1667, 0.5, 0.1667, 1.0, 0.25, 1.0, 0.37, 0.4578, 0.4578, 0.37, 0.49, 0.25, 0.4578, 0.13, 0.37, 0.04215, 0.25, 0.01, 0.13, 0.04215, 0.04215, 0.13, 0.01, 0.25, 0.04215, 0.37, 0.13, 0.4578, 0.25, 0.49, 0.1667, 0.5, 0.08333, 0.5, 0.08333, 1.0, 0.1667, 1.0, 0.08333, 0.5, 7.451e-08, 0.5, 7.451e-08, 1.0, 0.08333, 1.0, 0.75, 0.49, 0.63, 0.4578, 0.5422, 0.37, 0.51, 0.25, 0.5422, 0.13, 0.63, 0.04215, 0.75, 0.01, 0.87, 0.04215, 0.9578, 0.13, 0.99, 0.25, 0.9578, 0.37, 0.87, 0.4578, 1.0, 0.5, 0.9167, 0.5, 0.9167, 1.0, 1.0, 1.0, 0.9167, 0.5, 0.8333, 0.5, 0.8333, 1.0, 0.9167, 1.0, 0.8333, 0.5, 0.75, 0.5, 0.75, 1.0, 0.8333, 1.0, 0.75, 0.5, 0.6667, 0.5, 0.6667, 1.0, 0.75, 1.0, 0.6667, 0.5, 0.5833, 0.5, 0.5833, 1.0, 0.6667, 1.0, 0.5833, 0.5, 0.5, 0.5, 0.5, 1.0, 0.5833, 1.0, 0.5, 0.5, 0.4167, 0.5, 0.4167, 1.0, 0.5, 1.0, 0.4167, 0.5, 0.3333, 0.5, 0.3333, 1.0, 0.4167, 1.0, 0.3333, 0.5, 0.25, 0.5, 0.25, 1.0, 0.3333, 1.0, 0.25, 0.5, 0.1667, 0.5, 0.1667, 1.0, 0.25, 1.0, 0.37, 0.4578, 0.4578, 0.37, 0.49, 0.25, 0.4578, 0.13, 0.37, 0.04215, 0.25, 0.01, 0.13, 0.04215, 0.04215, 0.13, 0.01, 0.25, 0.04215, 0.37, 0.13, 0.4578, 0.25, 0.49, 0.1667, 0.5, 0.08333, 0.5, 0.08333, 1.0, 0.1667, 1.0, 0.08333, 0.5, 7.451e-08, 0.5, 7.451e-08, 1.0, 0.08333, 1.0, 0.75, 0.49, 0.63, 0.4578, 0.5422, 0.37, 0.51, 0.25, 0.5422, 0.13, 0.63, 0.04215, 0.75, 0.01, 0.87, 0.04215, 0.9578, 0.13, 0.99, 0.25, 0.9578, 0.37, 0.87, 0.4578, 1.0, 0.5, 0.9167, 0.5, 0.9167, 1.0, 1.0, 1.0, 0.9167, 0.5, 0.8333, 0.5, 0.8333, 1.0, 0.9167, 1.0, 0.8333, 0.5, 0.75, 0.5, 0.75, 1.0, 0.8333, 1.0, 0.75, 0.5, 0.6667, 0.5, 0.6667, 1.0, 0.75, 1.0, 0.6667, 0.5, 0.5833, 0.5, 0.5833, 1.0, 0.6667, 1.0, 0.5833, 0.5, 0.5, 0.5, 0.5, 1.0, 0.5833, 1.0, 0.5, 0.5, 0.4167, 0.5, 0.4167, 1.0, 0.5, 1.0, 0.4167, 0.5, 0.3333, 0.5, 0.3333, 1.0, 0.4167, 1.0, 0.3333, 0.5, 0.25, 0.5, 0.25, 1.0, 0.3333, 1.0, 0.25, 0.5, 0.1667, 0.5, 0.1667, 1.0, 0.25, 1.0, 0.37, 0.4578, 0.4578, 0.37, 0.49, 0.25, 0.4578, 0.13, 0.37, 0.04215, 0.25, 0.01, 0.13, 0.04215, 0.04215, 0.13, 0.01, 0.25, 0.04215, 0.37, 0.13, 0.4578, 0.25, 0.49, 0.1667, 0.5, 0.08333, 0.5, 0.08333, 1.0, 0.1667, 1.0, 0.08333, 0.5, 7.451e-08, 0.5, 7.451e-08, 1.0, 0.08333, 1.0, 0.75, 0.49, 0.63, 0.4578, 0.5422, 0.37, 0.51, 0.25, 0.5422, 0.13, 0.63, 0.04215, 0.75, 0.01, 0.87, 0.04215, 0.9578, 0.13, 0.99, 0.25, 0.9578, 0.37, 0.87, 0.4578, 1.0, 0.5, 0.9167, 0.5, 0.9167, 1.0, 1.0, 1.0, 0.9167, 0.5, 0.8333, 0.5, 0.8333, 1.0, 0.9167, 1.0, 0.8333, 0.5, 0.75, 0.5, 0.75, 1.0, 0.8333, 1.0, 0.75, 0.5, 0.6667, 0.5, 0.6667, 1.0, 0.75, 1.0, 0.6667, 0.5, 0.5833, 0.5, 0.5833, 1.0, 0.6667, 1.0, 0.5833, 0.5, 0.5, 0.5, 0.5, 1.0, 0.5833, 1.0, 0.5, 0.5, 0.4167, 0.5, 0.4167, 1.0, 0.5, 1.0, 0.4167, 0.5, 0.3333, 0.5, 0.3333, 1.0, 0.4167, 1.0, 0.3333, 0.5, 0.25, 0.5, 0.25, 1.0, 0.3333, 1.0, 0.25, 0.5, 0.1667, 0.5, 0.1667, 1.0, 0.25, 1.0, 0.37, 0.4578, 0.4578, 0.37, 0.49, 0.25, 0.4578, 0.13, 0.37, 0.04215, 0.25, 0.01, 0.13, 0.04215, 0.04215, 0.13, 0.01, 0.25, 0.04215, 0.37, 0.13, 0.4578, 0.25, 0.49, 0.1667, 0.5, 0.08333, 0.5, 0.08333, 1.0, 0.1667, 1.0, 0.08333, 0.5, 7.451e-08, 0.5, 7.451e-08, 1.0, 0.08333, 1.0, 0.75, 0.49, 0.63, 0.4578, 0.5422, 0.37, 0.51, 0.25, 0.5422, 0.13, 0.63, 0.04215, 0.75, 0.01, 0.87, 0.04215, 0.9578, 0.13, 0.99, 0.25, 0.9578, 0.37, 0.87, 0.4578, 1.0, 0.5, 0.9167, 0.5, 0.9167, 1.0, 1.0, 1.0, 0.9167, 0.5, 0.8333, 0.5, 0.8333, 1.0, 0.9167, 1.0, 0.8333, 0.5, 0.75, 0.5, 0.75, 1.0, 0.8333, 1.0, 0.75, 0.5, 0.6667, 0.5, 0.6667, 1.0, 0.75, 1.0, 0.6667, 0.5, 0.5833, 0.5, 0.5833, 1.0, 0.6667, 1.0, 0.5833, 0.5, 0.5, 0.5, 0.5, 1.0, 0.5833, 1.0, 0.5, 0.5, 0.4167, 0.5, 0.4167, 1.0, 0.5, 1.0, 0.4167, 0.5, 0.3333, 0.5, 0.3333, 1.0, 0.4167, 1.0, 0.3333, 0.5, 0.25, 0.5, 0.25, 1.0, 0.3333, 1.0, 0.25, 0.5, 0.1667, 0.5, 0.1667, 1.0, 0.25, 1.0, 0.37, 0.4578, 0.4578, 0.37, 0.49, 0.25, 0.4578, 0.13, 0.37, 0.04215, 0.25, 0.01, 0.13, 0.04215, 0.04215, 0.13, 0.01, 0.25, 0.04215, 0.37, 0.13, 0.4578, 0.25, 0.49, 0.1667, 0.5, 0.08333, 0.5, 0.08333, 1.0, 0.1667, 1.0, 0.08333, 0.5, 7.451e-08, 0.5, 7.451e-08, 1.0, 0.08333, 1.0, 0.75, 0.49, 0.63, 0.4578, 0.5422, 0.37, 0.51, 0.25, 0.5422, 0.13, 0.63, 0.04215, 0.75, 0.01, 0.87, 0.04215, 0.9578, 0.13, 0.99, 0.25, 0.9578, 0.37, 0.87, 0.4578, 1.0, 0.5, 0.9167, 0.5, 0.9167, 1.0, 1.0, 1.0, 0.9167, 0.5, 0.8333, 0.5, 0.8333, 1.0, 0.9167, 1.0, 0.8333, 0.5, 0.75, 0.5, 0.75, 1.0, 0.8333, 1.0, 0.75, 0.5, 0.6667, 0.5, 0.6667, 1.0, 0.75, 1.0, 0.6667, 0.5, 0.5833, 0.5, 0.5833, 1.0, 0.6667, 1.0, 0.5833, 0.5, 0.5, 0.5, 0.5, 1.0, 0.5833, 1.0, 0.5, 0.5, 0.4167, 0.5, 0.4167, 1.0, 0.5, 1.0, 0.4167, 0.5, 0.3333, 0.5, 0.3333, 1.0, 0.4167, 1.0, 0.3333, 0.5, 0.25, 0.5, 0.25, 1.0, 0.3333, 1.0, 0.25, 0.5, 0.1667, 0.5, 0.1667, 1.0, 0.25, 1.0, 0.37, 0.4578, 0.4578, 0.37, 0.49, 0.25, 0.4578, 0.13, 0.37, 0.04215, 0.25, 0.01, 0.13, 0.04215, 0.04215, 0.13, 0.01, 0.25, 0.04215, 0.37, 0.13, 0.4578, 0.25, 0.49, 0.1667, 0.5, 0.08333, 0.5, 0.08333, 1.0, 0.1667, 1.0, 0.08333, 0.5, 7.451e-08, 0.5, 7.451e-08, 1.0, 0.08333, 1.0, 0.75, 0.49, 0.63, 0.4578, 0.5422, 0.37, 0.51, 0.25, 0.5422, 0.13, 0.63, 0.04215, 0.75, 0.01, 0.87, 0.04215, 0.9578, 0.13, 0.99, 0.25, 0.9578, 0.37, 0.87, 0.4578])
me_cylinder_001.update()

# ---- objects
ob_mesh = bpy.data.objects.new('mesh', me_cylinder)
ob_cylinder = bpy.data.objects.new('Cylinder', me_cylinder_001)

# ---- transforms, parenting, visibility, modifiers, constraints
ob_mesh.location = (0.0, 0.0, 0.0)
_m = ob_mesh.modifiers.new('Smooth by Angle', 'NODES')
_m.node_group = ng_smooth_by_angle
_gi = [s.identifier for s in ng_smooth_by_angle.interface.items_tree if s.item_type == 'SOCKET' and s.in_out == 'INPUT']
_m[_gi[1]] = 1.047  # Angle
_m.use_pin_to_last = True
_m.show_group_selector = False
ob_cylinder.location = (0.0, 0.0, 0.0)

# ---- collection membership
col_collection.objects.link(ob_mesh)
col_collection.objects.link(ob_cylinder)

# ---- scene / render settings (as saved in the file)
scene.frame_start = 1; scene.frame_end = 250; scene.frame_set(1)
scene.render.engine = 'BLENDER_EEVEE_NEXT'
bpy.context.view_layer.update()

# ---- added for rendering (the .blend has no active camera and no usable light): camera, sun
cam_auto = bpy.data.cameras.new('AutoCamera')
cam_auto.lens = 50.0
cam_auto.sensor_width = 36.0
cam_auto.clip_end = 1000.0
ob_auto_camera = bpy.data.objects.new('AutoCamera', cam_auto)
scene.collection.objects.link(ob_auto_camera)
ob_auto_camera.location = (2.08889, -3.27394, 2.18263)
ob_auto_camera.rotation_euler = (1.09748, -7.21219e-08, 0.694738)
scene.camera = ob_auto_camera
light_auto_sun = bpy.data.lights.new('AutoSun', 'SUN')
light_auto_sun.energy = 3.0
light_auto_sun.angle = 0.0523599
ob_auto_sun = bpy.data.objects.new('AutoSun', light_auto_sun)
scene.collection.objects.link(ob_auto_sun)
ob_auto_sun.rotation_euler = (0.872665, 0.174533, 0.523599)
bpy.context.view_layer.update()
